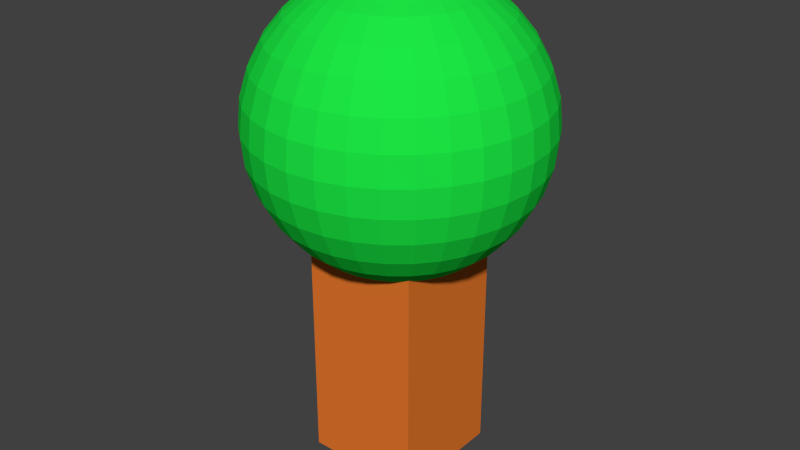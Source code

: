 # Source: CP-tree.blend  (saved by Blender 2.76.0; exported with 4.5.12 LTS)
import bpy
from mathutils import Matrix  # noqa: F401  (used for matrix-valued properties, if any)

bpy.ops.wm.read_factory_settings(use_empty=True)
scene = bpy.context.scene
scene.name = 'Scene'

# ---- collections
col_collection_1 = bpy.data.collections.new('Collection 1'); scene.collection.children.link(col_collection_1)

# ---- materials (node trees are filled in below, after node groups)
mat_baum = bpy.data.materials.new('Baum')
mat_baum.alpha_threshold = 0.0
mat_baum.roughness = 0.5
mat_rinde = bpy.data.materials.new('Rinde')
mat_rinde.alpha_threshold = 0.0
mat_rinde.roughness = 0.5

# ---- material node trees
mat_baum.use_nodes = True; mat_baum.node_tree.nodes.clear()
_N = mat_baum.node_tree.nodes; _L = mat_baum.node_tree.links
n0 = _N.new('ShaderNodeOutputMaterial'); n0.name = 'Material Output'; n0.location = (300, 300)
n1 = _N.new('ShaderNodeBsdfDiffuse'); n1.name = 'Diffuse BSDF'; n1.location = (10, 300)
n1.inputs[0].default_value = (0.01173, 0.8, 0.05866, 1.0)
_L.new(n1.outputs[0], n0.inputs[0])
n0.is_active_output = True
mat_rinde.use_nodes = True; mat_rinde.node_tree.nodes.clear()
_N = mat_rinde.node_tree.nodes; _L = mat_rinde.node_tree.links
n0 = _N.new('ShaderNodeOutputMaterial'); n0.name = 'Material Output'; n0.location = (300, 300)
n1 = _N.new('ShaderNodeBsdfDiffuse'); n1.name = 'Diffuse BSDF'; n1.location = (10, 300)
n1.inputs[0].default_value = (0.8, 0.1905, 0.02618, 1.0)
_L.new(n1.outputs[0], n0.inputs[0])
n0.is_active_output = True

# ---- world
world_world = bpy.data.worlds.new('World'); scene.world = world_world
world_world.color = (0.05088, 0.05088, 0.05088)
world_world.use_sun_shadow = False
world_world.sun_shadow_jitter_overblur = 0.0
world_world.cycles.sampling_method = 'MANUAL'
world_world.cycles.sample_map_resolution = 256

# ---- meshes
me_cube_001 = bpy.data.meshes.new('Cube.001')
me_cube_001.from_pydata([(1.265, -0.1567, 0.654), (2.092, -0.1567, 0.654), (1.265, 0.6701, 0.654), (2.092, 0.6701, 0.654), (1.265, -0.1567, 2.876), (2.092, -0.1567, 2.876), (1.265, 0.6701, 2.876), (2.092, 0.6701, 2.876), (1.483, 0.2567, 4.084), (1.296, 0.2567, 4.027), (1.123, 0.2567, 3.935), (0.9712, 0.2567, 3.811), (0.8468, 0.2567, 3.659), (0.7544, 0.2567, 3.486), (0.6975, 0.2567, 3.299), (0.6783, 0.2567, 3.103), (0.6975, 0.2567, 2.908), (0.7544, 0.2567, 2.721), (0.8468, 0.2567, 2.548), (0.9712, 0.2567, 2.396), (1.123, 0.2567, 2.272), (1.296, 0.2567, 2.18), (1.483, 0.2567, 2.123), (1.487, 0.2948, 4.084), (1.303, 0.3313, 4.027), (1.133, 0.3651, 3.935), (0.9847, 0.3946, 3.811), (0.8628, 0.4189, 3.659), (0.7721, 0.4369, 3.486), (0.7163, 0.448, 3.299), (0.6975, 0.4518, 3.103), (0.7163, 0.448, 2.908), (0.7721, 0.4369, 2.721), (0.8628, 0.4189, 2.548), (0.9847, 0.3946, 2.396), (1.133, 0.3651, 2.272), (1.303, 0.3313, 2.18), (1.487, 0.2948, 2.123), (1.498, 0.3313, 4.084), (1.325, 0.4031, 4.027), (1.165, 0.4693, 3.935), (1.025, 0.5273, 3.811), (0.9101, 0.5749, 3.659), (0.8247, 0.6102, 3.486), (0.7721, 0.632, 3.299), (0.7544, 0.6394, 3.103), (0.7721, 0.632, 2.908), (0.8247, 0.6102, 2.721), (0.9101, 0.5749, 2.548), (1.025, 0.5273, 2.396), (1.165, 0.4693, 2.272), (1.325, 0.4031, 2.18), (1.498, 0.3313, 2.123), (1.516, 0.3651, 4.084), (1.36, 0.4693, 4.027), (1.216, 0.5653, 3.935), (1.09, 0.6495, 3.811), (0.9869, 0.7186, 3.659), (0.9101, 0.77, 3.486), (0.8628, 0.8016, 3.299), (0.8468, 0.8123, 3.103), (0.8628, 0.8016, 2.908), (0.9101, 0.77, 2.721), (0.9869, 0.7186, 2.548), (1.09, 0.6495, 2.396), (1.216, 0.5653, 2.272), (1.36, 0.4693, 2.18), (1.516, 0.3651, 2.123), (1.54, 0.3946, 4.084), (1.408, 0.5273, 4.027), (1.285, 0.6495, 3.935), (1.178, 0.7567, 3.811), (1.09, 0.8446, 3.659), (1.025, 0.91, 3.486), (0.9847, 0.9502, 3.299), (0.9712, 0.9638, 3.103), (0.9847, 0.9502, 2.908), (1.025, 0.91, 2.721), (1.09, 0.8446, 2.548), (1.178, 0.7567, 2.396), (1.285, 0.6495, 2.272), (1.408, 0.5273, 2.18), (1.54, 0.3946, 2.123), (1.57, 0.4189, 4.084), (1.466, 0.5749, 4.027), (1.37, 0.7186, 3.935), (1.285, 0.8446, 3.811), (1.216, 0.948, 3.659), (1.165, 1.025, 3.486), (1.133, 1.072, 3.299), (1.123, 1.088, 3.103), (1.133, 1.072, 2.908), (1.165, 1.025, 2.721), (1.216, 0.948, 2.548), (1.285, 0.8446, 2.396), (1.37, 0.7186, 2.272), (1.466, 0.5749, 2.18), (1.57, 0.4189, 2.123), (1.604, 0.4369, 4.084), (1.532, 0.6102, 4.027), (1.466, 0.77, 3.935), (1.408, 0.91, 3.811), (1.36, 1.025, 3.659), (1.325, 1.11, 3.486), (1.303, 1.163, 3.299), (1.296, 1.181, 3.103), (1.303, 1.163, 2.908), (1.325, 1.11, 2.721), (1.36, 1.025, 2.548), (1.408, 0.91, 2.396), (1.466, 0.77, 2.272), (1.532, 0.6102, 2.18), (1.604, 0.4369, 2.123), (1.64, 0.448, 4.084), (1.604, 0.632, 4.027), (1.57, 0.8016, 3.935), (1.54, 0.9502, 3.811), (1.516, 1.072, 3.659), (1.498, 1.163, 3.486), (1.487, 1.219, 3.299), (1.483, 1.237, 3.103), (1.487, 1.219, 2.908), (1.498, 1.163, 2.721), (1.516, 1.072, 2.548), (1.54, 0.9502, 2.396), (1.57, 0.8016, 2.272), (1.604, 0.632, 2.18), (1.64, 0.448, 2.123), (1.678, 0.4518, 4.084), (1.678, 0.6394, 4.027), (1.678, 0.8123, 3.935), (1.678, 0.9638, 3.811), (1.678, 1.088, 3.659), (1.678, 1.181, 3.486), (1.678, 1.237, 3.299), (1.678, 1.257, 3.103), (1.678, 1.237, 2.908), (1.678, 1.181, 2.721), (1.678, 1.088, 2.548), (1.678, 0.9638, 2.396), (1.678, 0.8123, 2.272), (1.678, 0.6394, 2.18), (1.678, 0.4518, 2.123), (1.716, 0.448, 4.084), (1.753, 0.632, 4.027), (1.787, 0.8016, 3.935), (1.816, 0.9502, 3.811), (1.84, 1.072, 3.659), (1.859, 1.163, 3.486), (1.87, 1.219, 3.299), (1.873, 1.237, 3.103), (1.87, 1.219, 2.908), (1.859, 1.163, 2.721), (1.84, 1.072, 2.548), (1.816, 0.9502, 2.396), (1.787, 0.8016, 2.272), (1.753, 0.632, 2.18), (1.716, 0.448, 2.123), (1.753, 0.4369, 4.084), (1.825, 0.6102, 4.027), (1.891, 0.77, 3.935), (1.949, 0.91, 3.811), (1.996, 1.025, 3.659), (2.032, 1.11, 3.486), (2.054, 1.163, 3.299), (2.061, 1.181, 3.103), (2.054, 1.163, 2.908), (2.032, 1.11, 2.721), (1.996, 1.025, 2.548), (1.949, 0.91, 2.396), (1.891, 0.77, 2.272), (1.825, 0.6102, 2.18), (1.753, 0.4369, 2.123), (1.787, 0.4189, 4.084), (1.891, 0.5749, 4.027), (1.987, 0.7186, 3.935), (2.071, 0.8446, 3.811), (2.14, 0.948, 3.659), (2.192, 1.025, 3.486), (2.223, 1.072, 3.299), (2.234, 1.088, 3.103), (2.223, 1.072, 2.908), (2.192, 1.025, 2.721), (2.14, 0.948, 2.548), (2.071, 0.8446, 2.396), (1.987, 0.7186, 2.272), (1.891, 0.5749, 2.18), (1.787, 0.4189, 2.123), (1.816, 0.3946, 4.084), (1.949, 0.5273, 4.027), (2.071, 0.6495, 3.935), (2.178, 0.7567, 3.811), (2.266, 0.8446, 3.659), (2.332, 0.91, 3.486), (2.372, 0.9502, 3.299), (2.385, 0.9638, 3.103), (2.372, 0.9502, 2.908), (2.332, 0.91, 2.721), (2.266, 0.8446, 2.548), (2.178, 0.7567, 2.396), (2.071, 0.6495, 2.272), (1.949, 0.5273, 2.18), (1.816, 0.3946, 2.123), (1.84, 0.3651, 4.084), (1.996, 0.4693, 4.027), (2.14, 0.5653, 3.935), (2.266, 0.6495, 3.811), (2.37, 0.7186, 3.659), (2.446, 0.77, 3.486), (2.494, 0.8016, 3.299), (2.51, 0.8123, 3.103), (2.494, 0.8016, 2.908), (2.446, 0.77, 2.721), (2.37, 0.7186, 2.548), (2.266, 0.6495, 2.396), (2.14, 0.5653, 2.272), (1.996, 0.4693, 2.18), (1.84, 0.3651, 2.123), (1.859, 0.3313, 4.084), (2.032, 0.4031, 4.027), (2.192, 0.4693, 3.935), (2.332, 0.5273, 3.811), (2.446, 0.5749, 3.659), (2.532, 0.6102, 3.486), (2.584, 0.632, 3.299), (2.602, 0.6394, 3.103), (2.584, 0.632, 2.908), (2.532, 0.6102, 2.721), (2.446, 0.5749, 2.548), (2.332, 0.5273, 2.396), (2.192, 0.4693, 2.272), (2.032, 0.4031, 2.18), (1.859, 0.3313, 2.123), (1.87, 0.2948, 4.084), (2.054, 0.3313, 4.027), (2.223, 0.3651, 3.935), (2.372, 0.3946, 3.811), (2.494, 0.4189, 3.659), (2.584, 0.4369, 3.486), (2.64, 0.448, 3.299), (2.659, 0.4518, 3.103), (2.64, 0.448, 2.908), (2.584, 0.4369, 2.721), (2.494, 0.4189, 2.548), (2.372, 0.3946, 2.396), (2.223, 0.3651, 2.272), (2.054, 0.3313, 2.18), (1.87, 0.2948, 2.123), (1.873, 0.2567, 4.084), (2.061, 0.2567, 4.027), (2.234, 0.2567, 3.935), (2.385, 0.2567, 3.811), (2.51, 0.2567, 3.659), (2.602, 0.2567, 3.486), (2.659, 0.2567, 3.299), (2.678, 0.2567, 3.103), (2.659, 0.2567, 2.908), (2.602, 0.2567, 2.721), (2.51, 0.2567, 2.548), (2.385, 0.2567, 2.396), (2.234, 0.2567, 2.272), (2.061, 0.2567, 2.18), (1.873, 0.2567, 2.123), (1.87, 0.2186, 4.084), (2.054, 0.182, 4.027), (2.223, 0.1483, 3.935), (2.372, 0.1187, 3.811), (2.494, 0.09448, 3.659), (2.584, 0.07645, 3.486), (2.64, 0.06535, 3.299), (2.659, 0.0616, 3.103), (2.64, 0.06535, 2.908), (2.584, 0.07645, 2.721), (2.494, 0.09448, 2.548), (2.372, 0.1187, 2.396), (2.223, 0.1483, 2.272), (2.054, 0.182, 2.18), (1.87, 0.2186, 2.123), (1.859, 0.182, 4.084), (2.032, 0.1102, 4.027), (2.192, 0.04408, 3.935), (2.332, -0.01391, 3.811), (2.446, -0.0615, 3.659), (2.532, -0.09686, 3.486), (2.584, -0.1186, 3.299), (2.602, -0.126, 3.103), (2.584, -0.1186, 2.908), (2.532, -0.09686, 2.721), (2.446, -0.0615, 2.548), (2.332, -0.01391, 2.396), (2.192, 0.04408, 2.272), (2.032, 0.1102, 2.18), (1.859, 0.182, 2.123), (1.84, 0.1483, 4.084), (1.996, 0.04408, 4.027), (2.14, -0.05197, 3.935), (2.266, -0.1362, 3.811), (2.37, -0.2052, 3.659), (2.446, -0.2566, 3.486), (2.494, -0.2882, 3.299), (2.51, -0.2989, 3.103), (2.494, -0.2882, 2.908), (2.446, -0.2566, 2.721), (2.37, -0.2052, 2.548), (2.266, -0.1362, 2.396), (2.14, -0.05197, 2.272), (1.996, 0.04408, 2.18), (1.84, 0.1483, 2.123), (1.816, 0.1187, 4.084), (1.949, -0.01391, 4.027), (2.071, -0.1362, 3.935), (2.178, -0.2433, 3.811), (2.266, -0.3312, 3.659), (2.332, -0.3966, 3.486), (2.372, -0.4368, 3.299), (2.385, -0.4504, 3.103), (2.372, -0.4368, 2.908), (2.332, -0.3966, 2.721), (2.266, -0.3312, 2.548), (2.178, -0.2433, 2.396), (2.071, -0.1362, 2.272), (1.949, -0.01391, 2.18), (1.816, 0.1187, 2.123), (1.787, 0.09448, 4.084), (1.891, -0.0615, 4.027), (1.987, -0.2052, 3.935), (2.071, -0.3312, 3.811), (2.14, -0.4347, 3.659), (2.192, -0.5115, 3.486), (2.223, -0.5588, 3.299), (2.234, -0.5748, 3.103), (2.223, -0.5588, 2.908), (2.192, -0.5115, 2.721), (2.14, -0.4347, 2.548), (2.071, -0.3312, 2.396), (1.987, -0.2052, 2.272), (1.891, -0.0615, 2.18), (1.787, 0.09448, 2.123), (1.678, 0.2567, 2.103), (1.753, 0.07645, 4.084), (1.825, -0.09686, 4.027), (1.891, -0.2566, 3.935), (1.949, -0.3966, 3.811), (1.996, -0.5115, 3.659), (2.032, -0.5969, 3.486), (2.054, -0.6494, 3.299), (2.061, -0.6672, 3.103), (2.054, -0.6494, 2.908), (2.032, -0.5969, 2.721), (1.996, -0.5115, 2.548), (1.949, -0.3966, 2.396), (1.891, -0.2566, 2.272), (1.825, -0.09686, 2.18), (1.753, 0.07645, 2.123), (1.716, 0.06535, 4.084), (1.753, -0.1186, 4.027), (1.787, -0.2882, 3.935), (1.816, -0.4368, 3.811), (1.84, -0.5588, 3.659), (1.859, -0.6494, 3.486), (1.87, -0.7052, 3.299), (1.873, -0.7241, 3.103), (1.87, -0.7052, 2.908), (1.859, -0.6494, 2.721), (1.84, -0.5588, 2.548), (1.816, -0.4368, 2.396), (1.787, -0.2882, 2.272), (1.753, -0.1186, 2.18), (1.716, 0.06535, 2.123), (1.678, 0.0616, 4.084), (1.678, -0.126, 4.027), (1.678, -0.2989, 3.935), (1.678, -0.4504, 3.811), (1.678, -0.5748, 3.659), (1.678, -0.6672, 3.486), (1.678, -0.7241, 3.299), (1.678, -0.7433, 3.103), (1.678, -0.7241, 2.908), (1.678, -0.6672, 2.721), (1.678, -0.5748, 2.548), (1.678, -0.4504, 2.396), (1.678, -0.2989, 2.272), (1.678, -0.126, 2.18), (1.678, 0.0616, 2.123), (1.64, 0.06535, 4.084), (1.604, -0.1186, 4.027), (1.57, -0.2882, 3.935), (1.54, -0.4368, 3.811), (1.516, -0.5588, 3.659), (1.498, -0.6494, 3.486), (1.487, -0.7052, 3.299), (1.483, -0.7241, 3.103), (1.487, -0.7052, 2.908), (1.498, -0.6494, 2.721), (1.516, -0.5588, 2.548), (1.54, -0.4368, 2.396), (1.57, -0.2882, 2.272), (1.604, -0.1186, 2.18), (1.64, 0.06535, 2.123), (1.604, 0.07645, 4.084), (1.532, -0.09686, 4.027), (1.466, -0.2566, 3.935), (1.408, -0.3966, 3.811), (1.36, -0.5115, 3.659), (1.325, -0.5969, 3.486), (1.303, -0.6494, 3.299), (1.296, -0.6672, 3.103), (1.303, -0.6494, 2.908), (1.325, -0.5969, 2.721), (1.36, -0.5115, 2.548), (1.408, -0.3966, 2.396), (1.466, -0.2566, 2.272), (1.532, -0.09686, 2.18), (1.604, 0.07645, 2.123), (1.57, 0.09448, 4.084), (1.466, -0.0615, 4.027), (1.37, -0.2052, 3.935), (1.285, -0.3312, 3.811), (1.216, -0.4347, 3.659), (1.165, -0.5115, 3.486), (1.133, -0.5588, 3.299), (1.123, -0.5748, 3.103), (1.133, -0.5588, 2.908), (1.165, -0.5115, 2.721), (1.216, -0.4347, 2.548), (1.285, -0.3312, 2.396), (1.37, -0.2052, 2.272), (1.466, -0.0615, 2.18), (1.57, 0.09448, 2.123), (1.54, 0.1187, 4.084), (1.408, -0.01391, 4.027), (1.285, -0.1362, 3.935), (1.178, -0.2433, 3.811), (1.09, -0.3312, 3.659), (1.025, -0.3966, 3.486), (0.9847, -0.4368, 3.299), (0.9712, -0.4504, 3.103), (0.9847, -0.4368, 2.908), (1.025, -0.3966, 2.721), (1.09, -0.3312, 2.548), (1.178, -0.2433, 2.396), (1.285, -0.1362, 2.272), (1.408, -0.01391, 2.18), (1.54, 0.1187, 2.123), (1.516, 0.1483, 4.084), (1.36, 0.04408, 4.027), (1.216, -0.05197, 3.935), (1.09, -0.1362, 3.811), (0.9869, -0.2052, 3.659), (0.9101, -0.2566, 3.486), (0.8628, -0.2882, 3.299), (0.8468, -0.2989, 3.103), (0.8628, -0.2882, 2.908), (0.9101, -0.2566, 2.721), (0.9869, -0.2052, 2.548), (1.09, -0.1362, 2.396), (1.216, -0.05197, 2.272), (1.36, 0.04408, 2.18), (1.516, 0.1483, 2.123), (1.678, 0.2567, 4.103), (1.498, 0.182, 4.084), (1.325, 0.1102, 4.027), (1.165, 0.04408, 3.935), (1.025, -0.01391, 3.811), (0.9101, -0.0615, 3.659), (0.8247, -0.09686, 3.486), (0.7721, -0.1186, 3.299), (0.7544, -0.126, 3.103), (0.7721, -0.1186, 2.908), (0.8247, -0.09686, 2.721), (0.9101, -0.0615, 2.548), (1.025, -0.01391, 2.396), (1.165, 0.04408, 2.272), (1.325, 0.1102, 2.18), (1.498, 0.182, 2.123), (1.487, 0.2186, 4.084), (1.303, 0.182, 4.027), (1.133, 0.1483, 3.935), (0.9847, 0.1187, 3.811), (0.8628, 0.09448, 3.659), (0.7721, 0.07645, 3.486), (0.7163, 0.06535, 3.299), (0.6975, 0.0616, 3.103), (0.7163, 0.06535, 2.908), (0.7721, 0.07645, 2.721), (0.8628, 0.09448, 2.548), (0.9847, 0.1187, 2.396), (1.133, 0.1483, 2.272), (1.303, 0.182, 2.18), (1.487, 0.2186, 2.123)], [], [(0, 2, 3, 1), (4, 5, 7, 6), (3, 2, 6, 7), (0, 1, 5, 4), (1, 3, 7, 5), (2, 0, 4, 6), (11, 10, 25, 26), (19, 18, 33, 34), (12, 11, 26, 27), (20, 19, 34, 35), (13, 12, 27, 28), (21, 20, 35, 36), (14, 13, 28, 29), (22, 21, 36, 37), (15, 14, 29, 30), (16, 15, 30, 31), (9, 8, 23, 24), (17, 16, 31, 32), (10, 9, 24, 25), (18, 17, 32, 33), (32, 31, 46, 47), (25, 24, 39, 40), (33, 32, 47, 48), (26, 25, 40, 41), (34, 33, 48, 49), (27, 26, 41, 42), (35, 34, 49, 50), (28, 27, 42, 43), (36, 35, 50, 51), (29, 28, 43, 44), (37, 36, 51, 52), (30, 29, 44, 45), (31, 30, 45, 46), (24, 23, 38, 39), (51, 50, 65, 66), (44, 43, 58, 59), (52, 51, 66, 67), (45, 44, 59, 60), (46, 45, 60, 61), (39, 38, 53, 54), (47, 46, 61, 62), (40, 39, 54, 55), (48, 47, 62, 63), (41, 40, 55, 56), (49, 48, 63, 64), (42, 41, 56, 57), (50, 49, 64, 65), (43, 42, 57, 58), (63, 62, 77, 78), (56, 55, 70, 71), (64, 63, 78, 79), (57, 56, 71, 72), (65, 64, 79, 80), (58, 57, 72, 73), (66, 65, 80, 81), (59, 58, 73, 74), (67, 66, 81, 82), (60, 59, 74, 75), (61, 60, 75, 76), (54, 53, 68, 69), (62, 61, 76, 77), (55, 54, 69, 70), (82, 81, 96, 97), (75, 74, 89, 90), (76, 75, 90, 91), (69, 68, 83, 84), (77, 76, 91, 92), (70, 69, 84, 85), (78, 77, 92, 93), (71, 70, 85, 86), (79, 78, 93, 94), (72, 71, 86, 87), (80, 79, 94, 95), (73, 72, 87, 88), (81, 80, 95, 96), (74, 73, 88, 89), (86, 85, 100, 101), (94, 93, 108, 109), (87, 86, 101, 102), (95, 94, 109, 110), (88, 87, 102, 103), (96, 95, 110, 111), (89, 88, 103, 104), (97, 96, 111, 112), (90, 89, 104, 105), (91, 90, 105, 106), (84, 83, 98, 99), (92, 91, 106, 107), (85, 84, 99, 100), (93, 92, 107, 108), (105, 104, 119, 120), (106, 105, 120, 121), (99, 98, 113, 114), (107, 106, 121, 122), (100, 99, 114, 115), (108, 107, 122, 123), (101, 100, 115, 116), (109, 108, 123, 124), (102, 101, 116, 117), (110, 109, 124, 125), (103, 102, 117, 118), (111, 110, 125, 126), (104, 103, 118, 119), (112, 111, 126, 127), (124, 123, 138, 139), (117, 116, 131, 132), (125, 124, 139, 140), (118, 117, 132, 133), (126, 125, 140, 141), (119, 118, 133, 134), (127, 126, 141, 142), (120, 119, 134, 135), (121, 120, 135, 136), (114, 113, 128, 129), (122, 121, 136, 137), (115, 114, 129, 130), (123, 122, 137, 138), (116, 115, 130, 131), (136, 135, 150, 151), (129, 128, 143, 144), (137, 136, 151, 152), (130, 129, 144, 145), (138, 137, 152, 153), (131, 130, 145, 146), (139, 138, 153, 154), (132, 131, 146, 147), (140, 139, 154, 155), (133, 132, 147, 148), (141, 140, 155, 156), (134, 133, 148, 149), (142, 141, 156, 157), (135, 134, 149, 150), (147, 146, 161, 162), (155, 154, 169, 170), (148, 147, 162, 163), (156, 155, 170, 171), (149, 148, 163, 164), (157, 156, 171, 172), (150, 149, 164, 165), (151, 150, 165, 166), (144, 143, 158, 159), (152, 151, 166, 167), (145, 144, 159, 160), (153, 152, 167, 168), (146, 145, 160, 161), (154, 153, 168, 169), (166, 165, 180, 181), (159, 158, 173, 174), (167, 166, 181, 182), (160, 159, 174, 175), (168, 167, 182, 183), (161, 160, 175, 176), (169, 168, 183, 184), (162, 161, 176, 177), (170, 169, 184, 185), (163, 162, 177, 178), (171, 170, 185, 186), (164, 163, 178, 179), (172, 171, 186, 187), (165, 164, 179, 180), (185, 184, 199, 200), (178, 177, 192, 193), (186, 185, 200, 201), (179, 178, 193, 194), (187, 186, 201, 202), (180, 179, 194, 195), (181, 180, 195, 196), (174, 173, 188, 189), (182, 181, 196, 197), (175, 174, 189, 190), (183, 182, 197, 198), (176, 175, 190, 191), (184, 183, 198, 199), (177, 176, 191, 192), (197, 196, 211, 212), (190, 189, 204, 205), (198, 197, 212, 213), (191, 190, 205, 206), (199, 198, 213, 214), (192, 191, 206, 207), (200, 199, 214, 215), (193, 192, 207, 208), (201, 200, 215, 216), (194, 193, 208, 209), (202, 201, 216, 217), (195, 194, 209, 210), (196, 195, 210, 211), (189, 188, 203, 204), (216, 215, 230, 231), (209, 208, 223, 224), (217, 216, 231, 232), (210, 209, 224, 225), (211, 210, 225, 226), (204, 203, 218, 219), (212, 211, 226, 227), (205, 204, 219, 220), (213, 212, 227, 228), (206, 205, 220, 221), (214, 213, 228, 229), (207, 206, 221, 222), (215, 214, 229, 230), (208, 207, 222, 223), (220, 219, 234, 235), (228, 227, 242, 243), (221, 220, 235, 236), (229, 228, 243, 244), (222, 221, 236, 237), (230, 229, 244, 245), (223, 222, 237, 238), (231, 230, 245, 246), (224, 223, 238, 239), (232, 231, 246, 247), (225, 224, 239, 240), (226, 225, 240, 241), (219, 218, 233, 234), (227, 226, 241, 242), (239, 238, 253, 254), (247, 246, 261, 262), (240, 239, 254, 255), (241, 240, 255, 256), (234, 233, 248, 249), (242, 241, 256, 257), (235, 234, 249, 250), (243, 242, 257, 258), (236, 235, 250, 251), (244, 243, 258, 259), (237, 236, 251, 252), (245, 244, 259, 260), (238, 237, 252, 253), (246, 245, 260, 261), (258, 257, 272, 273), (251, 250, 265, 266), (259, 258, 273, 274), (252, 251, 266, 267), (260, 259, 274, 275), (253, 252, 267, 268), (261, 260, 275, 276), (254, 253, 268, 269), (262, 261, 276, 277), (255, 254, 269, 270), (256, 255, 270, 271), (249, 248, 263, 264), (257, 256, 271, 272), (250, 249, 264, 265), (277, 276, 291, 292), (270, 269, 284, 285), (271, 270, 285, 286), (264, 263, 278, 279), (272, 271, 286, 287), (265, 264, 279, 280), (273, 272, 287, 288), (266, 265, 280, 281), (274, 273, 288, 289), (267, 266, 281, 282), (275, 274, 289, 290), (268, 267, 282, 283), (276, 275, 290, 291), (269, 268, 283, 284), (281, 280, 295, 296), (289, 288, 303, 304), (282, 281, 296, 297), (290, 289, 304, 305), (283, 282, 297, 298), (291, 290, 305, 306), (284, 283, 298, 299), (292, 291, 306, 307), (285, 284, 299, 300), (286, 285, 300, 301), (279, 278, 293, 294), (287, 286, 301, 302), (280, 279, 294, 295), (288, 287, 302, 303), (300, 299, 314, 315), (301, 300, 315, 316), (294, 293, 308, 309), (302, 301, 316, 317), (295, 294, 309, 310), (303, 302, 317, 318), (296, 295, 310, 311), (304, 303, 318, 319), (297, 296, 311, 312), (305, 304, 319, 320), (298, 297, 312, 313), (306, 305, 320, 321), (299, 298, 313, 314), (307, 306, 321, 322), (319, 318, 333, 334), (312, 311, 326, 327), (320, 319, 334, 335), (313, 312, 327, 328), (321, 320, 335, 336), (314, 313, 328, 329), (322, 321, 336, 337), (315, 314, 329, 330), (316, 315, 330, 331), (309, 308, 323, 324), (317, 316, 331, 332), (310, 309, 324, 325), (318, 317, 332, 333), (311, 310, 325, 326), (331, 330, 346, 347), (324, 323, 339, 340), (332, 331, 347, 348), (325, 324, 340, 341), (333, 332, 348, 349), (326, 325, 341, 342), (334, 333, 349, 350), (327, 326, 342, 343), (335, 334, 350, 351), (328, 327, 343, 344), (336, 335, 351, 352), (329, 328, 344, 345), (337, 336, 352, 353), (330, 329, 345, 346), (351, 350, 365, 366), (344, 343, 358, 359), (352, 351, 366, 367), (345, 344, 359, 360), (353, 352, 367, 368), (346, 345, 360, 361), (347, 346, 361, 362), (340, 339, 354, 355), (348, 347, 362, 363), (341, 340, 355, 356), (349, 348, 363, 364), (342, 341, 356, 357), (350, 349, 364, 365), (343, 342, 357, 358), (355, 354, 369, 370), (363, 362, 377, 378), (356, 355, 370, 371), (364, 363, 378, 379), (357, 356, 371, 372), (365, 364, 379, 380), (358, 357, 372, 373), (366, 365, 380, 381), (359, 358, 373, 374), (367, 366, 381, 382), (360, 359, 374, 375), (368, 367, 382, 383), (361, 360, 375, 376), (362, 361, 376, 377), (374, 373, 388, 389), (382, 381, 396, 397), (375, 374, 389, 390), (383, 382, 397, 398), (376, 375, 390, 391), (377, 376, 391, 392), (370, 369, 384, 385), (378, 377, 392, 393), (371, 370, 385, 386), (379, 378, 393, 394), (372, 371, 386, 387), (380, 379, 394, 395), (373, 372, 387, 388), (381, 380, 395, 396), (393, 392, 407, 408), (386, 385, 400, 401), (394, 393, 408, 409), (387, 386, 401, 402), (395, 394, 409, 410), (388, 387, 402, 403), (396, 395, 410, 411), (389, 388, 403, 404), (397, 396, 411, 412), (390, 389, 404, 405), (398, 397, 412, 413), (391, 390, 405, 406), (392, 391, 406, 407), (385, 384, 399, 400), (412, 411, 426, 427), (405, 404, 419, 420), (413, 412, 427, 428), (406, 405, 420, 421), (407, 406, 421, 422), (400, 399, 414, 415), (408, 407, 422, 423), (401, 400, 415, 416), (409, 408, 423, 424), (402, 401, 416, 417), (410, 409, 424, 425), (403, 402, 417, 418), (411, 410, 425, 426), (404, 403, 418, 419), (416, 415, 430, 431), (424, 423, 438, 439), (417, 416, 431, 432), (425, 424, 439, 440), (418, 417, 432, 433), (426, 425, 440, 441), (419, 418, 433, 434), (427, 426, 441, 442), (420, 419, 434, 435), (428, 427, 442, 443), (421, 420, 435, 436), (422, 421, 436, 437), (415, 414, 429, 430), (423, 422, 437, 438), (435, 434, 449, 450), (443, 442, 457, 458), (436, 435, 450, 451), (437, 436, 451, 452), (430, 429, 444, 445), (438, 437, 452, 453), (431, 430, 445, 446), (439, 438, 453, 454), (432, 431, 446, 447), (440, 439, 454, 455), (433, 432, 447, 448), (441, 440, 455, 456), (434, 433, 448, 449), (442, 441, 456, 457), (454, 453, 469, 470), (447, 446, 462, 463), (455, 454, 470, 471), (448, 447, 463, 464), (456, 455, 471, 472), (449, 448, 464, 465), (457, 456, 472, 473), (450, 449, 465, 466), (458, 457, 473, 474), (451, 450, 466, 467), (452, 451, 467, 468), (445, 444, 460, 461), (453, 452, 468, 469), (446, 445, 461, 462), (474, 473, 488, 489), (467, 466, 481, 482), (468, 467, 482, 483), (461, 460, 475, 476), (469, 468, 483, 484), (462, 461, 476, 477), (470, 469, 484, 485), (463, 462, 477, 478), (471, 470, 485, 486), (464, 463, 478, 479), (472, 471, 486, 487), (465, 464, 479, 480), (473, 472, 487, 488), (466, 465, 480, 481), (8, 459, 23), (338, 22, 37), (23, 459, 38), (338, 37, 52), (38, 459, 53), (338, 52, 67), (53, 459, 68), (338, 67, 82), (68, 459, 83), (338, 82, 97), (83, 459, 98), (338, 97, 112), (98, 459, 113), (338, 112, 127), (113, 459, 128), (338, 127, 142), (128, 459, 143), (338, 142, 157), (143, 459, 158), (338, 157, 172), (158, 459, 173), (338, 172, 187), (173, 459, 188), (338, 187, 202), (188, 459, 203), (338, 202, 217), (203, 459, 218), (338, 217, 232), (218, 459, 233), (338, 232, 247), (233, 459, 248), (338, 247, 262), (248, 459, 263), (338, 262, 277), (263, 459, 278), (338, 277, 292), (278, 459, 293), (338, 292, 307), (293, 459, 308), (338, 307, 322), (308, 459, 323), (338, 322, 337), (338, 337, 353), (323, 459, 339), (339, 459, 354), (338, 353, 368), (354, 459, 369), (338, 368, 383), (369, 459, 384), (338, 383, 398), (384, 459, 399), (338, 398, 413), (399, 459, 414), (338, 413, 428), (414, 459, 429), (338, 428, 443), (429, 459, 444), (338, 443, 458), (444, 459, 460), (338, 458, 474), (460, 459, 475), (338, 474, 489), (486, 485, 18, 19), (479, 478, 11, 12), (487, 486, 19, 20), (480, 479, 12, 13), (488, 487, 20, 21), (481, 480, 13, 14), (489, 488, 21, 22), (482, 481, 14, 15), (475, 459, 8), (338, 489, 22), (483, 482, 15, 16), (476, 475, 8, 9), (484, 483, 16, 17), (477, 476, 9, 10), (485, 484, 17, 18), (478, 477, 10, 11)])
me_cube_001.polygons.foreach_set('material_index', [1, 0, 1, 1, 1, 1, 0, 0, 0, 0, 0, 0, 0, 0, 0, 0, 0, 0, 0, 0, 0, 0, 0, 0, 0, 0, 0, 0, 0, 0, 0, 0, 0, 0, 0, 0, 0, 0, 0, 0, 0, 0, 0, 0, 0, 0, 0, 0, 0, 0, 0, 0, 0, 0, 0, 0, 0, 0, 0, 0, 0, 0, 0, 0, 0, 0, 0, 0, 0, 0, 0, 0, 0, 0, 0, 0, 0, 0, 0, 0, 0, 0, 0, 0, 0, 0, 0, 0, 0, 0, 0, 0, 0, 0, 0, 0, 0, 0, 0, 0, 0, 0, 0, 0, 0, 0, 0, 0, 0, 0, 0, 0, 0, 0, 0, 0, 0, 0, 0, 0, 0, 0, 0, 0, 0, 0, 0, 0, 0, 0, 0, 0, 0, 0, 0, 0, 0, 0, 0, 0, 0, 0, 0, 0, 0, 0, 0, 0, 0, 0, 0, 0, 0, 0, 0, 0, 0, 0, 0, 0, 0, 0, 0, 0, 0, 0, 0, 0, 0, 0, 0, 0, 0, 0, 0, 0, 0, 0, 0, 0, 0, 0, 0, 0, 0, 0, 0, 0, 0, 0, 0, 0, 0, 0, 0, 0, 0, 0, 0, 0, 0, 0, 0, 0, 0, 0, 0, 0, 0, 0, 0, 0, 0, 0, 0, 0, 0, 0, 0, 0, 0, 0, 0, 0, 0, 0, 0, 0, 0, 0, 0, 0, 0, 0, 0, 0, 0, 0, 0, 0, 0, 0, 0, 0, 0, 0, 0, 0, 0, 0, 0, 0, 0, 0, 0, 0, 0, 0, 0, 0, 0, 0, 0, 0, 0, 0, 0, 0, 0, 0, 0, 0, 0, 0, 0, 0, 0, 0, 0, 0, 0, 0, 0, 0, 0, 0, 0, 0, 0, 0, 0, 0, 0, 0, 0, 0, 0, 0, 0, 0, 0, 0, 0, 0, 0, 0, 0, 0, 0, 0, 0, 0, 0, 0, 0, 0, 0, 0, 0, 0, 0, 0, 0, 0, 0, 0, 0, 0, 0, 0, 0, 0, 0, 0, 0, 0, 0, 0, 0, 0, 0, 0, 0, 0, 0, 0, 0, 0, 0, 0, 0, 0, 0, 0, 0, 0, 0, 0, 0, 0, 0, 0, 0, 0, 0, 0, 0, 0, 0, 0, 0, 0, 0, 0, 0, 0, 0, 0, 0, 0, 0, 0, 0, 0, 0, 0, 0, 0, 0, 0, 0, 0, 0, 0, 0, 0, 0, 0, 0, 0, 0, 0, 0, 0, 0, 0, 0, 0, 0, 0, 0, 0, 0, 0, 0, 0, 0, 0, 0, 0, 0, 0, 0, 0, 0, 0, 0, 0, 0, 0, 0, 0, 0, 0, 0, 0, 0, 0, 0, 0, 0, 0, 0, 0, 0, 0, 0, 0, 0, 0, 0, 0, 0, 0, 0, 0, 0, 0, 0, 0, 0, 0, 0, 0, 0, 0, 0, 0, 0, 0, 0, 0, 0, 0, 0, 0, 0, 0, 0, 0, 0, 0, 0, 0, 0, 0, 0, 0, 0, 0, 0, 0, 0, 0, 0, 0, 0, 0, 0, 0, 0, 0, 0, 0, 0, 0, 0, 0, 0, 0, 0, 0, 0, 0, 0, 0, 0, 0])
me_cube_001.materials.append(mat_baum)
me_cube_001.materials.append(mat_rinde)
me_cube_001.use_remesh_preserve_volume = False
me_cube_001.use_remesh_preserve_attributes = False
me_cube_001.use_mirror_vertex_groups = False
me_cube_001.update()

# ---- objects
ob_cube = bpy.data.objects.new('Cube', me_cube_001)

# ---- transforms, parenting, visibility, modifiers, constraints
ob_cube.location = (0.0, 0.0, 0.0)
ob_cube.lineart.crease_threshold = 0.0

# ---- collection membership
col_collection_1.objects.link(ob_cube)

# ---- scene / render settings (as saved in the file)
scene.frame_start = 1; scene.frame_end = 250; scene.frame_set(1)
scene.render.engine = 'CYCLES'
scene.render.resolution_percentage = 50
scene.render.dither_intensity = 0.0
scene.cycles.use_denoising = False
scene.cycles.samples = 10
scene.cycles.sampling_pattern = 'TABULATED_SOBOL'
scene.cycles.light_sampling_threshold = 0.0
scene.cycles.use_adaptive_sampling = False
scene.cycles.use_light_tree = False
scene.cycles.blur_glossy = 0.0
scene.cycles.pixel_filter_type = 'GAUSSIAN'
scene.cycles.sample_clamp_indirect = 0.0
scene.view_settings.view_transform = 'Standard'
bpy.context.view_layer.update()

# ---- added for rendering (the .blend has no active camera and no usable light): camera, sun
cam_auto = bpy.data.cameras.new('AutoCamera')
cam_auto.lens = 50.0
cam_auto.sensor_width = 36.0
cam_auto.clip_end = 1000.0
ob_auto_camera = bpy.data.objects.new('AutoCamera', cam_auto)
scene.collection.objects.link(ob_auto_camera)
ob_auto_camera.location = (5.80547, -4.69595, 5.68051)
ob_auto_camera.rotation_euler = (1.09748, -7.21219e-08, 0.694738)
scene.camera = ob_auto_camera
light_auto_sun = bpy.data.lights.new('AutoSun', 'SUN')
light_auto_sun.energy = 3.0
light_auto_sun.angle = 0.0523599
ob_auto_sun = bpy.data.objects.new('AutoSun', light_auto_sun)
scene.collection.objects.link(ob_auto_sun)
ob_auto_sun.rotation_euler = (0.872665, 0.174533, 0.523599)
bpy.context.view_layer.update()
